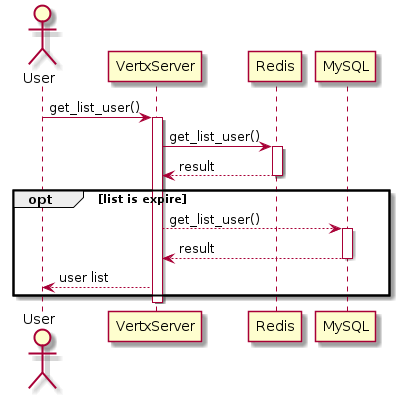

The diagram above was rendered by PlantUML. Its source (embedded in the PNG):
@startuml
actor User

User -> VertxServer: get_list_user()
activate VertxServer
    VertxServer -> Redis: get_list_user()
    activate Redis
        Redis-->VertxServer: result
    deactivate
    opt list is expire
        VertxServer --> MySQL: get_list_user()
        activate MySQL
            MySQL -->VertxServer: result
        deactivate MySQL
    VertxServer --> User: user list
    end
deactivate
@enduml